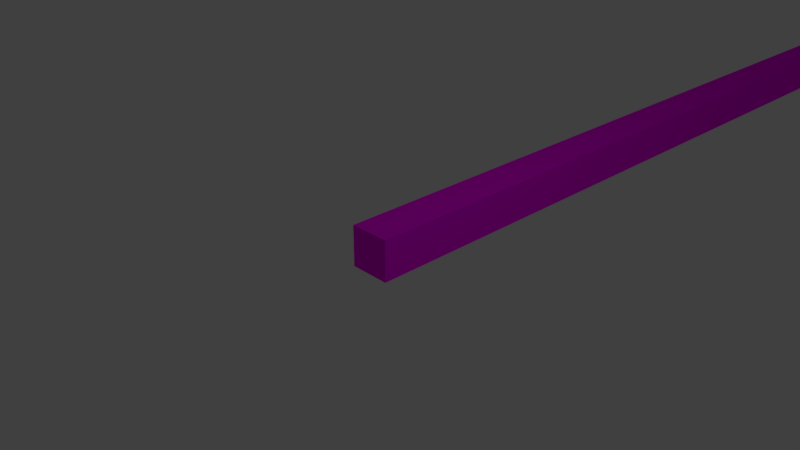 # Source: concrete_s5.blend  (saved by Blender 2.79.0; exported with 4.5.12 LTS)
import bpy
from mathutils import Matrix  # noqa: F401  (used for matrix-valued properties, if any)

bpy.ops.wm.read_factory_settings(use_empty=True)
scene = bpy.context.scene
scene.name = 'Scene'

# ---- collections
col_collection_1 = bpy.data.collections.new('Collection 1'); scene.collection.children.link(col_collection_1)

# ---- images (referenced by path relative to the original .blend; pixels are not part of the script)
import os
ASSET_DIR = os.environ.get("B2B_ASSET_DIR", "")  # directory of the original .blend (textures are referenced by path, not embedded)
HERE = os.path.dirname(os.path.abspath(__file__))  # packed textures are extracted next to this script under _unpacked/

def load_image(name, relpath, width, height, colorspace="sRGB"):
    """Load a texture the original file referenced (path relative to the .blend, or extracted next to this script)."""
    p = next((c for c in (os.path.join(HERE, relpath), os.path.join(ASSET_DIR, relpath)) if relpath and os.path.exists(c)), "")
    if p:
        img = bpy.data.images.load(p, check_existing=True)
        img.name = name
    else:  # same state as the original file: an image datablock whose file is absent (Cycles renders it pink)
        img = bpy.data.images.new(name, width, height)
        img.source = "FILE"
        img.filepath = "//" + (relpath or name)
    img.colorspace_settings.name = colorspace
    return img
img_concrete3_jpg = load_image('Concrete3.jpg', 'Concrete3.jpg', 1024, 1024, 'sRGB')

# ---- materials (node trees are filled in below, after node groups)
mat_concrete = bpy.data.materials.new('Concrete')
mat_concrete.alpha_threshold = 0.0
mat_concrete.use_transparent_shadow = False
mat_concrete.roughness = 0.5

# ---- material node trees
mat_concrete.use_nodes = True; mat_concrete.node_tree.nodes.clear()
_N = mat_concrete.node_tree.nodes; _L = mat_concrete.node_tree.links
n0 = _N.new('ShaderNodeOutputMaterial'); n0.name = 'Material Output'; n0.location = (300, 300)
n1 = _N.new('ShaderNodeBsdfDiffuse'); n1.name = 'Diffuse BSDF'; n1.location = (10, 300)
n2 = _N.new('ShaderNodeTexImage'); n2.name = 'Image Texture'; n2.location = (-239, 364)
n2.width = 140
n2.image = img_concrete3_jpg
_L.new(n1.outputs[0], n0.inputs[0])
_L.new(n2.outputs[0], n1.inputs[0])
n0.is_active_output = True

# ---- world
world_world = bpy.data.worlds.new('World'); scene.world = world_world
world_world.color = (0.05088, 0.05088, 0.05088)
world_world.use_sun_shadow = False
world_world.sun_shadow_jitter_overblur = 0.0
world_world.cycles.sampling_method = 'MANUAL'

# ---- cameras
cam_camera = bpy.data.cameras.new('Camera')
cam_camera.clip_end = 100.0
cam_camera.lens = 35.0
cam_camera.sensor_width = 32.0
cam_camera.sensor_height = 18.0
cam_camera.ortho_scale = 7.314
cam_camera.dof.focus_distance = 0.0
cam_camera.dof.aperture_fstop = 128.0

# ---- lights
light_lamp = bpy.data.lights.new('Lamp', 'POINT')
light_lamp.transmission_factor = 0.0
light_lamp.cutoff_distance = 30.0
light_lamp.energy = 100.0
light_lamp.shadow_buffer_clip_start = 1.001
light_lamp.shadow_soft_size = 0.1
light_lamp.shadow_maximum_resolution = 0.006
light_lamp.use_absolute_resolution = True

# ---- meshes
me_cube_003 = bpy.data.meshes.new('Cube.003')
me_cube_003.from_pydata([(-0.3328, 13.4, 0.3242), (0.3325, 13.4, 0.3242), (-0.3328, 13.29, 0.3242), (-0.3328, 13.29, -0.341), (0.3325, 13.29, -0.341), (0.3325, 13.29, 0.3242), (-0.3328, 13.4, 0.3242), (0.3325, 13.4, 0.3242), (-0.3048, 2.93e-07, 0.3048), (-0.3048, 2.664e-07, -0.3048), (0.3048, 2.93e-07, 0.3048), (0.3048, 2.664e-07, -0.3048), (-0.3048, 13.29, 0.3048), (-0.3048, 13.29, -0.3048), (0.3048, 13.29, -0.3048), (0.3048, 13.29, 0.3048), (-0.3048, 12.63, -0.3048), (0.3048, 12.63, -0.3048), (0.3048, 12.63, 0.3048), (-0.3048, 12.63, 0.3048), (-0.3048, 11.48, -0.3048), (0.3048, 11.48, -0.3048), (0.3048, 11.48, 0.3048), (-0.3048, 11.48, 0.3048), (-0.3048, 10.33, 0.3048), (0.3048, 10.33, 0.3048), (0.3048, 10.33, -0.3048), (-0.3048, 10.33, -0.3048), (-0.3048, 13.29, 0.3048), (0.3048, 13.29, 0.3048)], [], [(1, 0, 6, 7), (12, 15, 29, 28), (9, 11, 10, 8), (18, 15, 12, 19), (17, 14, 15, 18), (16, 13, 14, 17), (19, 12, 13, 16), (23, 19, 16, 20), (20, 16, 17, 21), (21, 17, 18, 22), (22, 18, 19, 23), (8, 24, 27, 9), (25, 22, 23, 24), (26, 21, 22, 25), (27, 20, 21, 26), (10, 25, 24, 8), (11, 26, 25, 10), (9, 27, 26, 11), (24, 23, 20, 27), (15, 5, 2, 12), (28, 2, 3, 13), (4, 14, 13, 3), (5, 15, 14, 4)])
me_cube_003.polygons.foreach_set('use_smooth', [True] * 23)
_k = set([(8, 9), (8, 10), (8, 24), (9, 11), (9, 27), (10, 11), (10, 25), (11, 26), (12, 15), (12, 19), (13, 14), (13, 16), (14, 15), (14, 17), (15, 18), (16, 20), (17, 21), (18, 22), (19, 23), (20, 27), (21, 26), (22, 25), (23, 24)])
me_cube_003.attributes.new('sharp_edge', 'BOOLEAN', 'EDGE').data.foreach_set('value', [ (min(e.vertices), max(e.vertices)) in _k for e in me_cube_003.edges])
_uv = me_cube_003.uv_layers.new(name='UVMap')
_uv.uv.foreach_set('vector', [0.8901, 0.9854, 0.0001195, 0.9854, 0.0001195, 0.9699, 0.8901, 0.9699, 0.0001195, 0.9857, 0.8155, 0.9856, 0.8155, 0.9999, 0.0001195, 0.9999, 0.5561, 0.4286, 0.5738, 0.577, 0.4092, 0.6096, 0.3888, 0.427, 0.09321, 0.8943, 0.06659, 0.9181, 0.07712, 0.1198, 0.104, 0.1456, 0.8879, 0.9001, 0.9176, 0.9296, 0.06659, 0.9181, 0.09321, 0.8943, 0.887, 0.07231, 0.9168, 0.04095, 0.9176, 0.9296, 0.8879, 0.9001, 0.104, 0.1456, 0.07712, 0.1198, 0.9168, 0.04095, 0.887, 0.07231, 0.147, 0.1871, 0.104, 0.1456, 0.887, 0.07231, 0.8396, 0.1216, 0.8396, 0.1216, 0.887, 0.07231, 0.8879, 0.9001, 0.8408, 0.853, 0.8408, 0.853, 0.8879, 0.9001, 0.09321, 0.8943, 0.1381, 0.8499, 0.1381, 0.8499, 0.09321, 0.8943, 0.104, 0.1456, 0.147, 0.1871, 0.3888, 0.427, 0.1852, 0.224, 0.7979, 0.1651, 0.5561, 0.4286, 0.1777, 0.8104, 0.1381, 0.8499, 0.147, 0.1871, 0.1852, 0.224, 0.7991, 0.8115, 0.8408, 0.853, 0.1381, 0.8499, 0.1777, 0.8104, 0.7979, 0.1651, 0.8396, 0.1216, 0.8408, 0.853, 0.7991, 0.8115, 0.4092, 0.6096, 0.1777, 0.8104, 0.1852, 0.224, 0.3888, 0.427, 0.5738, 0.577, 0.7991, 0.8115, 0.1777, 0.8104, 0.4092, 0.6096, 0.5561, 0.4286, 0.7979, 0.1651, 0.7991, 0.8115, 0.5738, 0.577, 0.1852, 0.224, 0.147, 0.1871, 0.8396, 0.1216, 0.7979, 0.1651, 0.06659, 0.9181, 0.04409, 0.9487, 0.06004, 0.2012, 0.08121, 0.2332, 0.02845, 0.04095, 0.0001195, 0.0001196, 0.9696, 0.0001195, 0.9168, 0.04095, 0.9697, 0.9696, 0.9176, 0.9296, 0.9168, 0.04095, 0.9696, 0.0001195, 0.04409, 0.9487, 0.06659, 0.9181, 0.9176, 0.9296, 0.9697, 0.9696])
me_cube_003.materials.append(mat_concrete)
me_cube_003.use_remesh_preserve_volume = False
me_cube_003.use_remesh_preserve_attributes = False
me_cube_003.use_mirror_vertex_groups = False
me_cube_003.update()
me_cube_003.normals_split_custom_set([tuple(v) for v in zip(*[iter([0.0, 0.0, 1.0, 0.0, 0.0, 1.0, 0.0, 0.0, 1.0, 0.0, 0.0, 1.0, 0.0, 0.0, 1.0, 0.0, 0.0, 1.0, 0.0, 0.0, 1.0, 0.0, 0.0, 1.0, 0.0, -1.0, 4.371e-08, 0.0, -1.0, 4.371e-08, 0.0, -1.0, 4.371e-08, 0.0, -1.0, 4.371e-08, 0.0, 2.593e-08, 1.0, 0.0, 0.0, 1.0, 0.0, 0.0, 1.0, 0.0, 2.593e-08, 1.0, 1.0, -2.331e-09, 0.0, 1.0, 0.0, 0.0, 1.0, 0.0, 0.0, 1.0, -2.331e-09, 0.0, 0.0, -2.593e-08, -1.0, 0.0, 0.0, -1.0, 0.0, 0.0, -1.0, 0.0, -2.593e-08, -1.0, -1.0, 2.331e-09, 0.0, -1.0, 0.0, 0.0, -1.0, 0.0, 0.0, -1.0, 2.331e-09, 0.0, -1.0, 4.663e-09, 0.0, -1.0, 2.331e-09, 0.0, -1.0, 2.331e-09, 0.0, -1.0, 4.663e-09, 0.0, 0.0, -5.187e-08, -1.0, 0.0, -2.593e-08, -1.0, 0.0, -2.593e-08, -1.0, 0.0, -5.187e-08, -1.0, 1.0, -4.663e-09, 0.0, 1.0, -2.331e-09, 0.0, 1.0, -2.331e-09, 0.0, 1.0, -4.663e-09, 0.0, 0.0, 5.187e-08, 1.0, 0.0, 2.593e-08, 1.0, 0.0, 2.593e-08, 1.0, 0.0, 5.187e-08, 1.0, -1.0, 7.607e-10, 0.0, -1.0, 2.712e-09, 0.0, -1.0, 2.712e-09, 0.0, -1.0, 7.607e-10, 0.0, 0.0, -1.588e-08, 1.0, 0.0, 5.187e-08, 1.0, 0.0, 5.187e-08, 1.0, 0.0, -1.588e-08, 1.0, 1.0, -2.712e-09, 0.0, 1.0, -4.663e-09, 0.0, 1.0, -4.663e-09, 0.0, 1.0, -2.712e-09, 0.0, 0.0, 1.588e-08, -1.0, 0.0, -5.187e-08, -1.0, 0.0, -5.187e-08, -1.0, 0.0, 1.588e-08, -1.0, 0.0, -8.363e-08, 1.0, 0.0, -1.588e-08, 1.0, 0.0, -1.588e-08, 1.0, 0.0, -8.363e-08, 1.0, 1.0, -7.607e-10, 0.0, 1.0, -2.712e-09, 0.0, 1.0, -2.712e-09, 0.0, 1.0, -7.607e-10, 0.0, 0.0, 8.363e-08, -1.0, 0.0, 1.588e-08, -1.0, 0.0, 1.588e-08, -1.0, 0.0, 8.363e-08, -1.0, -1.0, 2.712e-09, 0.0, -1.0, 4.663e-09, 0.0, -1.0, 4.663e-09, 0.0, -1.0, 2.712e-09, 0.0, 0.0, -1.0, -1.549e-05, 0.0, -1.0, -1.125e-05, 0.0, -1.0, -2.886e-05, 0.0, -1.0, -2.886e-05, 0.0, -1.0, 0.0, 0.0, -1.0, 0.0, 0.0, -1.0, 8.994e-06, 0.0, -1.0, 7.32e-06, 0.0, -1.0, 9.053e-06, 0.0, -1.0, 7.301e-06, 0.0, -1.0, 7.32e-06, 0.0, -1.0, 8.994e-06, 0.0, -1.0, -1.125e-05, 0.0, -1.0, -1.549e-05, 0.0, -1.0, 7.301e-06, 0.0, -1.0, 9.053e-06])] * 3)])

# ---- objects
ob_lamp = bpy.data.objects.new('Lamp', light_lamp)
ob_camera = bpy.data.objects.new('Camera', cam_camera)
ob_pole_002 = bpy.data.objects.new('Pole.002', me_cube_003)

# ---- transforms, parenting, visibility, modifiers, constraints
ob_lamp.location = (4.076, 1.005, 5.904)
ob_lamp.rotation_euler = (0.6503, 0.05522, 1.866)
ob_lamp.lock_rotations_4d = False
ob_lamp.empty_display_type = 'ARROWS'
ob_lamp.color = (0.0, 0.0, 0.0, 0.0)
ob_lamp.lineart.crease_threshold = 0.0
ob_camera.location = (7.481, -6.508, 5.344)
ob_camera.rotation_euler = (1.109, 0.0, 0.8149)
ob_camera.lock_rotations_4d = False
ob_camera.empty_display_type = 'ARROWS'
ob_camera.color = (0.0, 0.0, 0.0, 0.0)
ob_camera.display_type = 'WIRE'
ob_camera.lineart.crease_threshold = 0.0
ob_pole_002.location = (0.0, 0.0, 0.0)
ob_pole_002.color = (0.8, 0.8, 0.8, 1.0)
ob_pole_002.lineart.crease_threshold = 0.0

# ---- collection membership
col_collection_1.objects.link(ob_lamp)
col_collection_1.objects.link(ob_camera)
col_collection_1.objects.link(ob_pole_002)

# ---- scene / render settings (as saved in the file)
scene.camera = ob_camera
scene.frame_start = 1; scene.frame_end = 250; scene.frame_set(1)
scene.render.engine = 'BLENDER_EEVEE_NEXT'
scene.render.resolution_percentage = 50
scene.render.dither_intensity = 0.0
scene.cycles.use_denoising = False
scene.cycles.samples = 128
scene.cycles.sampling_pattern = 'TABULATED_SOBOL'
scene.cycles.use_adaptive_sampling = False
scene.cycles.use_light_tree = False
scene.cycles.blur_glossy = 0.0
scene.cycles.sample_clamp_indirect = 0.0
scene.view_settings.view_transform = 'Standard'
bpy.context.view_layer.update()

